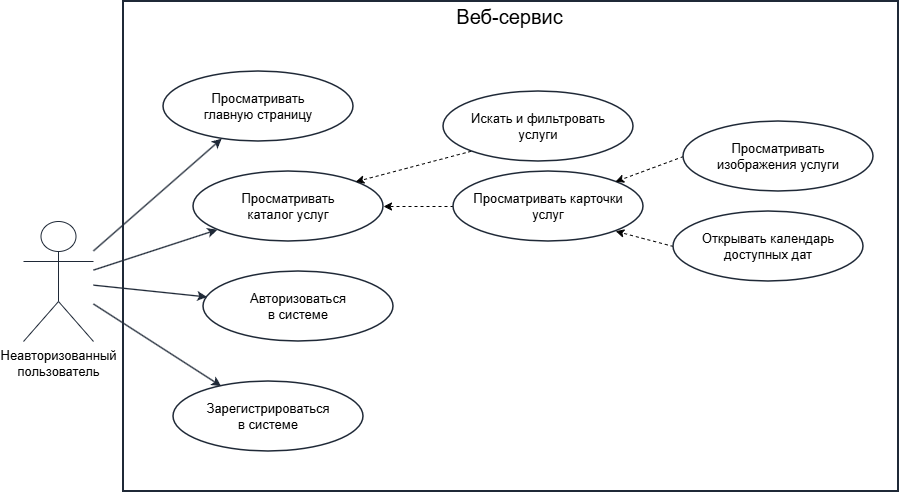

The diagram above was exported from draw.io. Its source (the exported page's mxGraphModel, read from the mxfile embedded in the PNG):
<mxGraphModel dx="1449" dy="1607" grid="1" gridSize="10" guides="1" tooltips="1" connect="1" arrows="1" fold="1" page="1" pageScale="1" pageWidth="1169" pageHeight="827" math="0" shadow="0">
  <root>
    <mxCell id="0" />
    <mxCell id="1" parent="0" />
    <mxCell id="3" parent="1" style="shape=umlActor;verticalLabelPosition=bottom;verticalAlign=top;html=1;outlineConnect=0;fontSize=13;strokeColor=#1f2937;fillColor=#ffffff;" value="Неавторизованный&#10;пользователь" vertex="1">
      <mxGeometry height="120" width="70" x="50" y="210" as="geometry" />
    </mxCell>
    <mxCell id="4" parent="1" style="rounded=0;whiteSpace=wrap;html=1;strokeWidth=2;fillColor=none;strokeColor=#1f2937;fontSize=15;fontStyle=1;" value="" vertex="1">
      <mxGeometry height="490" width="775" x="150" y="-10" as="geometry" />
    </mxCell>
    <mxCell id="5" parent="1" style="ellipse;whiteSpace=wrap;html=1;rounded=0;fontSize=13;strokeWidth=1.5;fillColor=#ffffff;strokeColor=#1f2937;" value="Просматривать&#10;главную страницу" vertex="1">
      <mxGeometry height="70" width="190" x="190" y="60" as="geometry" />
    </mxCell>
    <mxCell id="6" edge="1" parent="1" source="3" style="endArrow=classic;html=1;rounded=0;strokeWidth=1.3;strokeColor=#1f2937;endFill=1;" target="5" value="">
      <mxGeometry relative="1" as="geometry" />
    </mxCell>
    <mxCell id="7" parent="1" style="ellipse;whiteSpace=wrap;html=1;rounded=0;fontSize=13;strokeWidth=1.5;fillColor=#ffffff;strokeColor=#1f2937;" value="Просматривать&#10;каталог услуг" vertex="1">
      <mxGeometry height="70" width="190" x="220" y="160" as="geometry" />
    </mxCell>
    <mxCell id="8" edge="1" parent="1" source="3" style="endArrow=classic;html=1;rounded=0;strokeWidth=1.3;strokeColor=#1f2937;endFill=1;" target="7" value="">
      <mxGeometry relative="1" as="geometry" />
    </mxCell>
    <mxCell id="vwVtPAyMEMfQT_QmS8vF-24" edge="1" parent="1" source="9" style="edgeStyle=none;shape=connector;rounded=0;orthogonalLoop=1;jettySize=auto;html=1;exitX=0;exitY=1;exitDx=0;exitDy=0;entryX=1;entryY=0;entryDx=0;entryDy=0;strokeColor=default;align=center;verticalAlign=middle;fontFamily=Helvetica;fontSize=12;fontColor=default;labelBackgroundColor=default;endArrow=classic;dashed=1;" target="7">
      <mxGeometry relative="1" as="geometry" />
    </mxCell>
    <mxCell id="9" parent="1" style="ellipse;whiteSpace=wrap;html=1;rounded=0;fontSize=13;strokeWidth=1.5;fillColor=#ffffff;strokeColor=#1f2937;" value="Искать и фильтровать&#10;услуги" vertex="1">
      <mxGeometry height="70" width="190" x="470" y="80" as="geometry" />
    </mxCell>
    <mxCell id="vwVtPAyMEMfQT_QmS8vF-25" edge="1" parent="1" source="11" style="edgeStyle=none;shape=connector;rounded=0;orthogonalLoop=1;jettySize=auto;html=1;exitX=0;exitY=0.5;exitDx=0;exitDy=0;entryX=1;entryY=0.5;entryDx=0;entryDy=0;strokeColor=default;align=center;verticalAlign=middle;fontFamily=Helvetica;fontSize=12;fontColor=default;labelBackgroundColor=default;endArrow=classic;dashed=1;" target="7">
      <mxGeometry relative="1" as="geometry" />
    </mxCell>
    <mxCell id="11" parent="1" style="ellipse;whiteSpace=wrap;html=1;rounded=0;fontSize=13;strokeWidth=1.5;fillColor=#ffffff;strokeColor=#1f2937;" value="Просматривать карточки&lt;br&gt;услуг" vertex="1">
      <mxGeometry height="70" width="190" x="480" y="160" as="geometry" />
    </mxCell>
    <mxCell id="vwVtPAyMEMfQT_QmS8vF-26" edge="1" parent="1" source="13" style="edgeStyle=none;shape=connector;rounded=0;orthogonalLoop=1;jettySize=auto;html=1;exitX=0;exitY=0.5;exitDx=0;exitDy=0;strokeColor=default;align=center;verticalAlign=middle;fontFamily=Helvetica;fontSize=12;fontColor=default;labelBackgroundColor=default;endArrow=classic;dashed=1;" target="11">
      <mxGeometry relative="1" as="geometry" />
    </mxCell>
    <mxCell id="13" parent="1" style="ellipse;whiteSpace=wrap;html=1;rounded=0;fontSize=13;strokeWidth=1.5;fillColor=#ffffff;strokeColor=#1f2937;" value="Просматривать&#10;изображения услуги" vertex="1">
      <mxGeometry height="70" width="190" x="710" y="110" as="geometry" />
    </mxCell>
    <mxCell id="vwVtPAyMEMfQT_QmS8vF-27" edge="1" parent="1" source="15" style="edgeStyle=none;shape=connector;rounded=0;orthogonalLoop=1;jettySize=auto;html=1;exitX=0;exitY=0.5;exitDx=0;exitDy=0;entryX=1;entryY=1;entryDx=0;entryDy=0;strokeColor=default;align=center;verticalAlign=middle;fontFamily=Helvetica;fontSize=12;fontColor=default;labelBackgroundColor=default;endArrow=classic;dashed=1;" target="11">
      <mxGeometry relative="1" as="geometry" />
    </mxCell>
    <mxCell id="15" parent="1" style="ellipse;whiteSpace=wrap;html=1;rounded=0;fontSize=13;strokeWidth=1.5;fillColor=#ffffff;strokeColor=#1f2937;" value="Открывать календарь&#10;доступных дат" vertex="1">
      <mxGeometry height="70" width="190" x="700" y="200" as="geometry" />
    </mxCell>
    <mxCell id="17" parent="1" style="ellipse;whiteSpace=wrap;html=1;rounded=0;fontSize=13;strokeWidth=1.5;fillColor=#ffffff;strokeColor=#1f2937;" value="Зарегистрироваться&lt;br&gt;в системе" vertex="1">
      <mxGeometry height="70" width="190" x="200" y="370" as="geometry" />
    </mxCell>
    <mxCell id="18" edge="1" parent="1" source="3" style="endArrow=classic;html=1;rounded=0;strokeWidth=1.3;strokeColor=#1f2937;endFill=1;" target="17" value="">
      <mxGeometry relative="1" as="geometry" />
    </mxCell>
    <mxCell id="19" parent="1" style="ellipse;whiteSpace=wrap;html=1;rounded=0;fontSize=13;strokeWidth=1.5;fillColor=#ffffff;strokeColor=#1f2937;" value="Авторизоваться&#10;в системе" vertex="1">
      <mxGeometry height="70" width="190" x="230" y="260" as="geometry" />
    </mxCell>
    <mxCell id="20" edge="1" parent="1" source="3" style="endArrow=classic;html=1;rounded=0;strokeWidth=1.3;strokeColor=#1f2937;endFill=1;" target="19" value="">
      <mxGeometry relative="1" as="geometry" />
    </mxCell>
    <mxCell id="vwVtPAyMEMfQT_QmS8vF-28" parent="1" style="text;html=1;whiteSpace=wrap;strokeColor=none;fillColor=none;align=center;verticalAlign=middle;rounded=0;fontFamily=Helvetica;fontSize=12;fontColor=default;labelBackgroundColor=default;" value="&lt;font style=&quot;font-size: 20px;&quot;&gt;Веб-сервис&lt;/font&gt;" vertex="1">
      <mxGeometry height="30" width="132.5" x="470" y="-10" as="geometry" />
    </mxCell>
  </root>
</mxGraphModel>